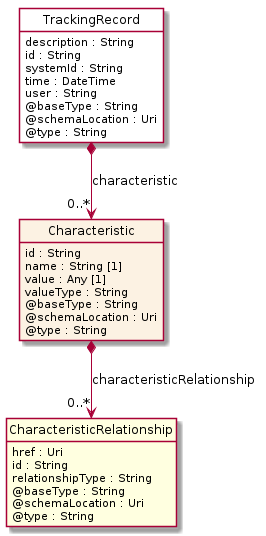

The diagram above was rendered by PlantUML. Its source (embedded in the PNG):
@startuml
hide circle
hide methods
hide stereotype
show <<Enumeration>> stereotype
skinparam class {
   BackgroundColor<<Enumeration>> #E6F5F7
   BackgroundColor<<Ref>> #FFFFE0
   BackgroundColor<<Pivot>> #FFFFFFF
   BackgroundColor<<SimpleType>> #E2F0DA
   BackgroundColor #FCF2E3
}

class TrackingRecord <<Pivot>> {
    description : String
    id : String
    systemId : String
    time : DateTime
    user : String
    @baseType : String
    @schemaLocation : Uri
    @type : String
}

class Characteristic  {
    id : String
    name : String [1]
    value : Any [1]
    valueType : String
    @baseType : String
    @schemaLocation : Uri
    @type : String
}

class CharacteristicRelationship  <<Ref>> {
    href : Uri
    id : String
    relationshipType : String
    @baseType : String
    @schemaLocation : Uri
    @type : String
}

TrackingRecord *-->  "0..*" Characteristic : characteristic

Characteristic *-->  "0..*" CharacteristicRelationship : characteristicRelationship

@enduml